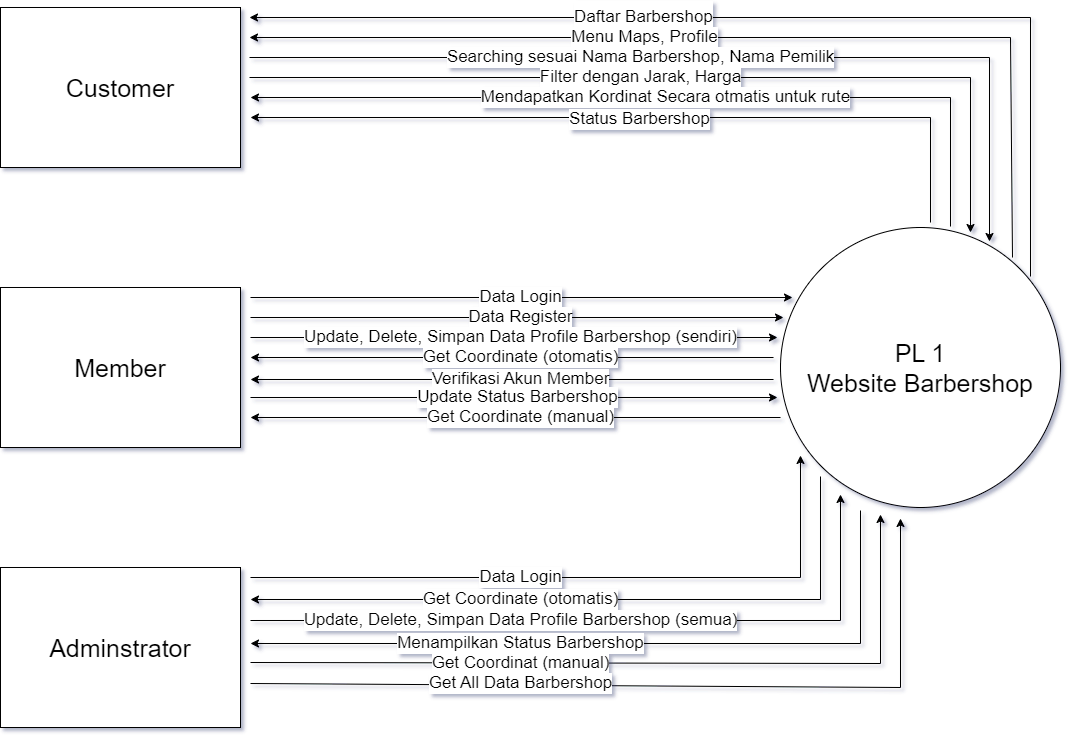

The diagram above was exported from draw.io. Its source (the exported page's mxGraphModel, read from the mxfile embedded in the PNG):
<mxGraphModel dx="1257" dy="749" grid="1" gridSize="10" guides="1" tooltips="1" connect="0" arrows="0" fold="1" page="1" pageScale="1" pageWidth="1169" pageHeight="827" math="0" shadow="0">
  <root>
    <mxCell id="0" />
    <mxCell id="1" parent="0" />
    <mxCell id="EaGccthOOIup-RVqcbqr-1" value="&lt;span style=&quot;font-size: 25px;&quot;&gt;Customer&lt;/span&gt;" style="rounded=0;whiteSpace=wrap;html=1;" vertex="1" parent="1">
      <mxGeometry x="40" y="40" width="240" height="160" as="geometry" />
    </mxCell>
    <mxCell id="EaGccthOOIup-RVqcbqr-2" value="&lt;font style=&quot;font-size: 25px;&quot;&gt;Adminstrator&lt;/font&gt;" style="rounded=0;whiteSpace=wrap;html=1;" vertex="1" parent="1">
      <mxGeometry x="40" y="600" width="240" height="160" as="geometry" />
    </mxCell>
    <mxCell id="EaGccthOOIup-RVqcbqr-3" value="&lt;font style=&quot;font-size: 25px;&quot;&gt;Member&lt;/font&gt;" style="rounded=0;whiteSpace=wrap;html=1;" vertex="1" parent="1">
      <mxGeometry x="40" y="320" width="240" height="160" as="geometry" />
    </mxCell>
    <mxCell id="EaGccthOOIup-RVqcbqr-4" value="&lt;font style=&quot;font-size: 25px;&quot;&gt;PL 1&lt;br&gt;Website Barbershop&lt;/font&gt;" style="ellipse;whiteSpace=wrap;html=1;aspect=fixed;" vertex="1" parent="1">
      <mxGeometry x="820" y="260" width="280" height="280" as="geometry" />
    </mxCell>
    <mxCell id="EaGccthOOIup-RVqcbqr-8" value="&lt;p style=&quot;line-height: 99%;&quot;&gt;&lt;font style=&quot;font-size: 17px;&quot;&gt;Daftar Barbershop&lt;/font&gt;&lt;/p&gt;" style="endArrow=classic;html=1;rounded=0;" edge="1" parent="1">
      <mxGeometry x="0.2421" width="50" height="50" relative="1" as="geometry">
        <mxPoint x="1070" y="309" as="sourcePoint" />
        <mxPoint x="289" y="50" as="targetPoint" />
        <Array as="points">
          <mxPoint x="1070" y="50" />
        </Array>
        <mxPoint as="offset" />
      </mxGeometry>
    </mxCell>
    <mxCell id="EaGccthOOIup-RVqcbqr-10" value="&lt;font style=&quot;font-size: 17px;&quot;&gt;Menu Maps, Profile&lt;/font&gt;" style="endArrow=classic;html=1;rounded=0;" edge="1" parent="1">
      <mxGeometry x="0.198" width="50" height="50" relative="1" as="geometry">
        <mxPoint x="1052" y="290" as="sourcePoint" />
        <mxPoint x="289" y="70" as="targetPoint" />
        <Array as="points">
          <mxPoint x="1050" y="70" />
        </Array>
        <mxPoint x="1" as="offset" />
      </mxGeometry>
    </mxCell>
    <mxCell id="EaGccthOOIup-RVqcbqr-11" value="&lt;font style=&quot;font-size: 17px;&quot;&gt;Searching sesuai Nama Barbershop, Nama Pemilik&lt;/font&gt;" style="endArrow=classic;html=1;rounded=0;" edge="1" parent="1">
      <mxGeometry x="-0.1537" width="50" height="50" relative="1" as="geometry">
        <mxPoint x="289" y="90" as="sourcePoint" />
        <mxPoint x="1029" y="274" as="targetPoint" />
        <Array as="points">
          <mxPoint x="1029" y="90" />
        </Array>
        <mxPoint as="offset" />
      </mxGeometry>
    </mxCell>
    <mxCell id="EaGccthOOIup-RVqcbqr-12" value="&lt;font style=&quot;font-size: 17px;&quot;&gt;Filter dengan Jarak, Harga&lt;/font&gt;" style="endArrow=classic;html=1;rounded=0;" edge="1" parent="1">
      <mxGeometry x="-0.1073" width="50" height="50" relative="1" as="geometry">
        <mxPoint x="289" y="110" as="sourcePoint" />
        <mxPoint x="1010" y="265" as="targetPoint" />
        <Array as="points">
          <mxPoint x="1010" y="110" />
        </Array>
        <mxPoint as="offset" />
      </mxGeometry>
    </mxCell>
    <mxCell id="EaGccthOOIup-RVqcbqr-13" value="&lt;font style=&quot;font-size: 17px;&quot;&gt;Mendapatkan Kordinat Secara otmatis untuk rute&lt;/font&gt;" style="endArrow=classic;html=1;rounded=0;" edge="1" parent="1">
      <mxGeometry width="50" height="50" relative="1" as="geometry">
        <mxPoint x="990" y="259" as="sourcePoint" />
        <mxPoint x="290" y="130" as="targetPoint" />
        <Array as="points">
          <mxPoint x="990" y="130" />
        </Array>
      </mxGeometry>
    </mxCell>
    <mxCell id="EaGccthOOIup-RVqcbqr-14" value="" style="endArrow=classic;html=1;rounded=0;" edge="1" parent="1">
      <mxGeometry width="50" height="50" relative="1" as="geometry">
        <mxPoint x="970" y="255" as="sourcePoint" />
        <mxPoint x="290" y="150" as="targetPoint" />
        <Array as="points">
          <mxPoint x="970" y="150" />
        </Array>
      </mxGeometry>
    </mxCell>
    <mxCell id="EaGccthOOIup-RVqcbqr-15" value="&lt;font style=&quot;font-size: 17px;&quot;&gt;Status Barbershop&lt;/font&gt;" style="edgeLabel;html=1;align=center;verticalAlign=middle;resizable=0;points=[];" vertex="1" connectable="0" parent="EaGccthOOIup-RVqcbqr-14">
      <mxGeometry x="-0.1353" y="1" relative="1" as="geometry">
        <mxPoint x="-57" as="offset" />
      </mxGeometry>
    </mxCell>
    <mxCell id="EaGccthOOIup-RVqcbqr-16" value="&lt;font style=&quot;font-size: 17px;&quot;&gt;Data Login&lt;/font&gt;" style="endArrow=classic;html=1;rounded=0;" edge="1" parent="1">
      <mxGeometry x="-0.0037" width="50" height="50" relative="1" as="geometry">
        <mxPoint x="290" y="330" as="sourcePoint" />
        <mxPoint x="832" y="330" as="targetPoint" />
        <mxPoint as="offset" />
      </mxGeometry>
    </mxCell>
    <mxCell id="EaGccthOOIup-RVqcbqr-17" value="&lt;font style=&quot;font-size: 17px;&quot;&gt;Data Register&lt;br&gt;&lt;/font&gt;" style="endArrow=classic;html=1;rounded=0;" edge="1" parent="1">
      <mxGeometry x="0.0131" width="50" height="50" relative="1" as="geometry">
        <mxPoint x="290" y="350" as="sourcePoint" />
        <mxPoint x="823" y="350" as="targetPoint" />
        <mxPoint as="offset" />
      </mxGeometry>
    </mxCell>
    <mxCell id="EaGccthOOIup-RVqcbqr-18" value="&lt;font style=&quot;font-size: 17px;&quot;&gt;Update, Delete, Simpan Data Profile Barbershop (sendiri)&lt;br&gt;&lt;/font&gt;" style="endArrow=classic;html=1;rounded=0;" edge="1" parent="1">
      <mxGeometry x="0.0247" width="50" height="50" relative="1" as="geometry">
        <mxPoint x="290" y="370" as="sourcePoint" />
        <mxPoint x="817" y="370" as="targetPoint" />
        <mxPoint as="offset" />
      </mxGeometry>
    </mxCell>
    <mxCell id="EaGccthOOIup-RVqcbqr-19" value="&lt;font style=&quot;font-size: 17px;&quot;&gt;Get Coordinate (otomatis)&lt;br&gt;&lt;/font&gt;" style="endArrow=classic;html=1;rounded=0;" edge="1" parent="1">
      <mxGeometry x="-0.0325" width="50" height="50" relative="1" as="geometry">
        <mxPoint x="813" y="390" as="sourcePoint" />
        <mxPoint x="290" y="390" as="targetPoint" />
        <mxPoint as="offset" />
      </mxGeometry>
    </mxCell>
    <mxCell id="EaGccthOOIup-RVqcbqr-20" value="&lt;font style=&quot;font-size: 17px;&quot;&gt;Verifikasi Akun Member&lt;br&gt;&lt;/font&gt;" style="endArrow=classic;html=1;rounded=0;" edge="1" parent="1">
      <mxGeometry x="-0.0331" width="50" height="50" relative="1" as="geometry">
        <mxPoint x="813" y="412" as="sourcePoint" />
        <mxPoint x="290" y="412" as="targetPoint" />
        <mxPoint as="offset" />
      </mxGeometry>
    </mxCell>
    <mxCell id="EaGccthOOIup-RVqcbqr-21" value="&lt;font style=&quot;font-size: 17px;&quot;&gt;Update Status Barbershop&lt;br&gt;&lt;/font&gt;" style="endArrow=classic;html=1;rounded=0;" edge="1" parent="1">
      <mxGeometry x="0.0131" width="50" height="50" relative="1" as="geometry">
        <mxPoint x="290" y="430" as="sourcePoint" />
        <mxPoint x="817" y="430" as="targetPoint" />
        <mxPoint as="offset" />
      </mxGeometry>
    </mxCell>
    <mxCell id="EaGccthOOIup-RVqcbqr-22" value="&lt;font style=&quot;font-size: 17px;&quot;&gt;Get Coordinate (manual)&lt;br&gt;&lt;/font&gt;" style="endArrow=classic;html=1;rounded=0;" edge="1" parent="1">
      <mxGeometry x="-0.0189" width="50" height="50" relative="1" as="geometry">
        <mxPoint x="820" y="450" as="sourcePoint" />
        <mxPoint x="290" y="450" as="targetPoint" />
        <mxPoint as="offset" />
      </mxGeometry>
    </mxCell>
    <mxCell id="EaGccthOOIup-RVqcbqr-23" value="&lt;font style=&quot;font-size: 17px;&quot;&gt;Data Login&lt;/font&gt;" style="endArrow=classic;html=1;rounded=0;" edge="1" parent="1">
      <mxGeometry x="-0.1964" width="50" height="50" relative="1" as="geometry">
        <mxPoint x="290" y="610" as="sourcePoint" />
        <mxPoint x="840" y="488" as="targetPoint" />
        <Array as="points">
          <mxPoint x="840" y="610" />
        </Array>
        <mxPoint as="offset" />
      </mxGeometry>
    </mxCell>
    <mxCell id="EaGccthOOIup-RVqcbqr-24" value="&lt;font style=&quot;font-size: 17px;&quot;&gt;Get Coordinate (otomatis)&lt;/font&gt;" style="endArrow=classic;html=1;rounded=0;" edge="1" parent="1">
      <mxGeometry x="0.2208" width="50" height="50" relative="1" as="geometry">
        <mxPoint x="860" y="509" as="sourcePoint" />
        <mxPoint x="290" y="632" as="targetPoint" />
        <Array as="points">
          <mxPoint x="860" y="632" />
        </Array>
        <mxPoint as="offset" />
      </mxGeometry>
    </mxCell>
    <mxCell id="EaGccthOOIup-RVqcbqr-26" value="&lt;font style=&quot;font-size: 17px;&quot;&gt;Update, Delete, Simpan Data Profile Barbershop (semua)&lt;/font&gt;" style="endArrow=classic;html=1;rounded=0;" edge="1" parent="1">
      <mxGeometry x="-0.2458" width="50" height="50" relative="1" as="geometry">
        <mxPoint x="290" y="653" as="sourcePoint" />
        <mxPoint x="880" y="527" as="targetPoint" />
        <Array as="points">
          <mxPoint x="880" y="653" />
        </Array>
        <mxPoint as="offset" />
      </mxGeometry>
    </mxCell>
    <mxCell id="EaGccthOOIup-RVqcbqr-27" value="&lt;span style=&quot;font-size: 17px;&quot;&gt;Menampilkan Status Barbershop&lt;/span&gt;" style="endArrow=classic;html=1;rounded=0;" edge="1" parent="1">
      <mxGeometry x="0.2732" width="50" height="50" relative="1" as="geometry">
        <mxPoint x="900" y="543" as="sourcePoint" />
        <mxPoint x="290" y="676" as="targetPoint" />
        <Array as="points">
          <mxPoint x="900" y="676" />
        </Array>
        <mxPoint as="offset" />
      </mxGeometry>
    </mxCell>
    <mxCell id="EaGccthOOIup-RVqcbqr-28" value="&lt;span style=&quot;font-size: 17px;&quot;&gt;Get Coordinat (manual)&lt;/span&gt;" style="endArrow=classic;html=1;rounded=0;" edge="1" parent="1">
      <mxGeometry x="-0.3068" y="-1" width="50" height="50" relative="1" as="geometry">
        <mxPoint x="290" y="695" as="sourcePoint" />
        <mxPoint x="920" y="547" as="targetPoint" />
        <Array as="points">
          <mxPoint x="920" y="696" />
        </Array>
        <mxPoint as="offset" />
      </mxGeometry>
    </mxCell>
    <mxCell id="EaGccthOOIup-RVqcbqr-29" value="&lt;span style=&quot;font-size: 17px;&quot;&gt;Get All Data Barbershop&lt;/span&gt;" style="endArrow=classic;html=1;rounded=0;" edge="1" parent="1">
      <mxGeometry x="-0.3407" y="2" width="50" height="50" relative="1" as="geometry">
        <mxPoint x="290" y="716" as="sourcePoint" />
        <mxPoint x="940" y="551" as="targetPoint" />
        <Array as="points">
          <mxPoint x="940" y="720" />
        </Array>
        <mxPoint as="offset" />
      </mxGeometry>
    </mxCell>
  </root>
</mxGraphModel>